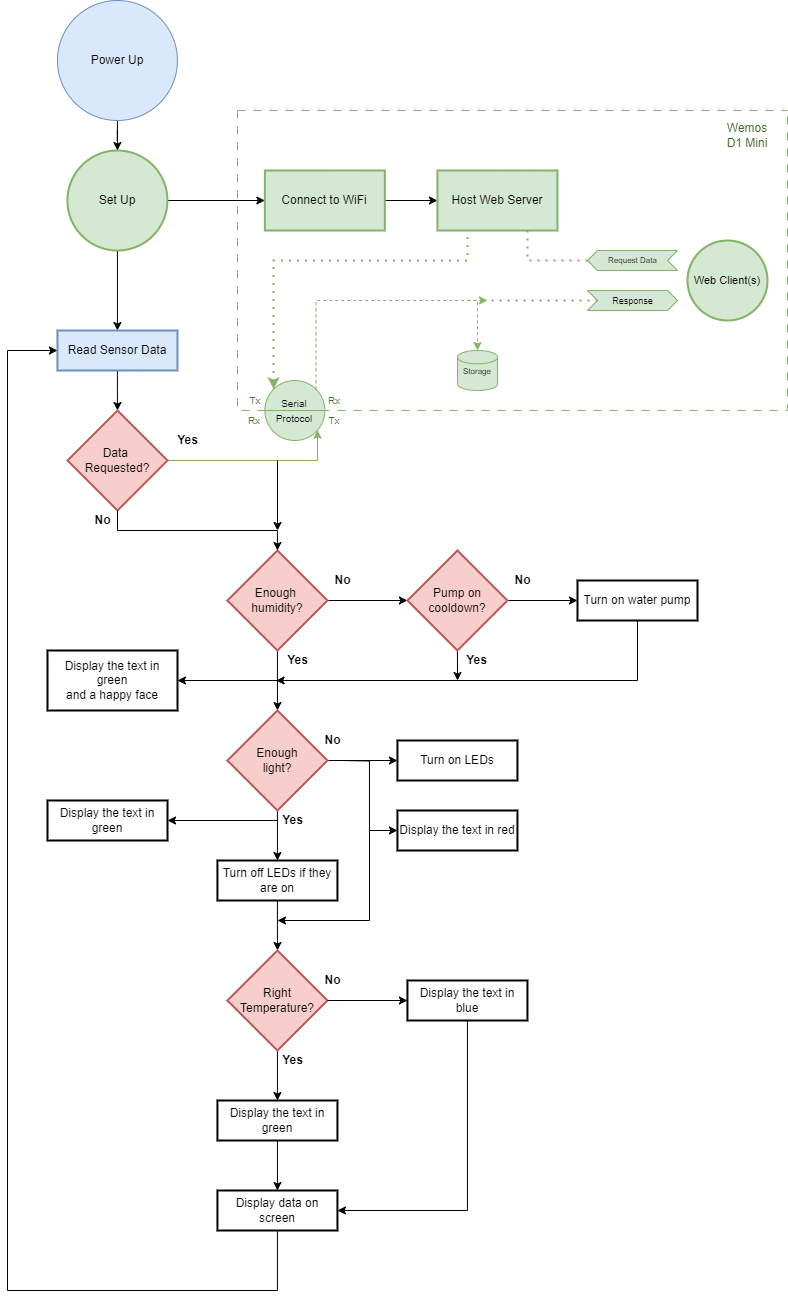

The diagram above was exported from draw.io. Its source (the exported page's mxGraphModel, read from the mxfile embedded in the PNG):
<mxGraphModel dx="1288" dy="1372" grid="1" gridSize="10" guides="1" tooltips="1" connect="1" arrows="1" fold="1" page="1" pageScale="1" pageWidth="850" pageHeight="1100" background="#FFFFFF" math="0" shadow="0">
  <root>
    <mxCell id="0" />
    <mxCell id="1" parent="0" />
    <mxCell id="wxlT2InxGyM5GY_d8kpo-2" value="" style="edgeStyle=orthogonalEdgeStyle;rounded=0;orthogonalLoop=1;jettySize=auto;html=1;" parent="1" source="9ArPINkrpRNpL_54nrKM-2" target="wxlT2InxGyM5GY_d8kpo-1" edge="1">
      <mxGeometry relative="1" as="geometry" />
    </mxCell>
    <mxCell id="ZeI5rcm6GqINzu9nn-dG-7" value="" style="edgeStyle=orthogonalEdgeStyle;rounded=0;orthogonalLoop=1;jettySize=auto;html=1;" edge="1" parent="1" source="9ArPINkrpRNpL_54nrKM-2" target="9ArPINkrpRNpL_54nrKM-32">
      <mxGeometry relative="1" as="geometry" />
    </mxCell>
    <mxCell id="9ArPINkrpRNpL_54nrKM-2" value="Set Up" style="strokeWidth=2;html=1;shape=mxgraph.flowchart.start_2;whiteSpace=wrap;fillColor=#d5e8d4;strokeColor=#82b366;shadow=0;rounded=0;" parent="1" vertex="1">
      <mxGeometry x="9.939999999999998" y="-20" width="100" height="100" as="geometry" />
    </mxCell>
    <mxCell id="ZeI5rcm6GqINzu9nn-dG-35" value="" style="edgeStyle=orthogonalEdgeStyle;rounded=0;orthogonalLoop=1;jettySize=auto;html=1;" edge="1" parent="1" source="9ArPINkrpRNpL_54nrKM-32" target="ZeI5rcm6GqINzu9nn-dG-34">
      <mxGeometry relative="1" as="geometry" />
    </mxCell>
    <mxCell id="9ArPINkrpRNpL_54nrKM-32" value="Read Sensor Data" style="whiteSpace=wrap;html=1;strokeWidth=2;shadow=0;fillColor=#dae8fc;strokeColor=#6c8ebf;rounded=0;" parent="1" vertex="1">
      <mxGeometry x="-0.060000000000002274" y="160" width="120" height="40" as="geometry" />
    </mxCell>
    <mxCell id="9ArPINkrpRNpL_54nrKM-39" value="" style="edgeStyle=orthogonalEdgeStyle;rounded=0;orthogonalLoop=1;jettySize=auto;html=1;fontFamily=Helvetica;fontSize=12;fontColor=default;entryX=0.5;entryY=0;entryDx=0;entryDy=0;entryPerimeter=0;" parent="1" source="9ArPINkrpRNpL_54nrKM-40" target="9ArPINkrpRNpL_54nrKM-47" edge="1">
      <mxGeometry relative="1" as="geometry">
        <mxPoint x="219.9400000000001" y="550.0000000000001" as="targetPoint" />
      </mxGeometry>
    </mxCell>
    <mxCell id="ZeI5rcm6GqINzu9nn-dG-1" value="" style="edgeStyle=orthogonalEdgeStyle;rounded=0;orthogonalLoop=1;jettySize=auto;html=1;" edge="1" parent="1" source="9ArPINkrpRNpL_54nrKM-40" target="glssz_43cRo2BnN37Sqh-2">
      <mxGeometry relative="1" as="geometry" />
    </mxCell>
    <mxCell id="9ArPINkrpRNpL_54nrKM-40" value="Enough&amp;nbsp; humidity?" style="strokeWidth=2;html=1;shape=mxgraph.flowchart.decision;whiteSpace=wrap;fillColor=#f8cecc;strokeColor=#b85450;rounded=0;" parent="1" vertex="1">
      <mxGeometry x="169.94" y="380" width="100" height="100" as="geometry" />
    </mxCell>
    <mxCell id="9ArPINkrpRNpL_54nrKM-41" value="Yes" style="text;strokeColor=none;fillColor=none;html=1;fontSize=12;fontStyle=1;verticalAlign=middle;align=center;fontFamily=Helvetica;fontColor=default;rounded=0;" parent="1" vertex="1">
      <mxGeometry x="220" y="480" width="40" height="20" as="geometry" />
    </mxCell>
    <mxCell id="ZeI5rcm6GqINzu9nn-dG-29" style="edgeStyle=orthogonalEdgeStyle;rounded=0;orthogonalLoop=1;jettySize=auto;html=1;" edge="1" parent="1" source="9ArPINkrpRNpL_54nrKM-42">
      <mxGeometry relative="1" as="geometry">
        <mxPoint x="218.60871688179347" y="510" as="targetPoint" />
        <Array as="points">
          <mxPoint x="580" y="510" />
        </Array>
      </mxGeometry>
    </mxCell>
    <mxCell id="9ArPINkrpRNpL_54nrKM-42" value="Turn on water pump" style="whiteSpace=wrap;html=1;strokeWidth=2;rounded=0;" parent="1" vertex="1">
      <mxGeometry x="520" y="410" width="120" height="40" as="geometry" />
    </mxCell>
    <mxCell id="9ArPINkrpRNpL_54nrKM-45" value="" style="edgeStyle=orthogonalEdgeStyle;rounded=0;orthogonalLoop=1;jettySize=auto;html=1;entryX=0;entryY=0.5;entryDx=0;entryDy=0;" parent="1" source="9ArPINkrpRNpL_54nrKM-47" target="9ArPINkrpRNpL_54nrKM-49" edge="1">
      <mxGeometry relative="1" as="geometry">
        <mxPoint x="339.94" y="590" as="targetPoint" />
      </mxGeometry>
    </mxCell>
    <mxCell id="9ArPINkrpRNpL_54nrKM-46" value="" style="edgeStyle=orthogonalEdgeStyle;rounded=0;orthogonalLoop=1;jettySize=auto;html=1;fontFamily=Helvetica;fontSize=12;fontColor=default;" parent="1" source="9ArPINkrpRNpL_54nrKM-47" target="9ArPINkrpRNpL_54nrKM-51" edge="1">
      <mxGeometry relative="1" as="geometry" />
    </mxCell>
    <mxCell id="9ArPINkrpRNpL_54nrKM-47" value="Enough &lt;br&gt;light?" style="strokeWidth=2;html=1;shape=mxgraph.flowchart.decision;whiteSpace=wrap;fillColor=#f8cecc;strokeColor=#b85450;rounded=0;" parent="1" vertex="1">
      <mxGeometry x="169.94" y="540" width="100" height="100" as="geometry" />
    </mxCell>
    <mxCell id="glssz_43cRo2BnN37Sqh-43" value="" style="edgeStyle=orthogonalEdgeStyle;rounded=0;orthogonalLoop=1;jettySize=auto;html=1;fontFamily=Helvetica;fontSize=12;fontColor=default;" parent="1" source="9ArPINkrpRNpL_54nrKM-48" target="glssz_43cRo2BnN37Sqh-41" edge="1">
      <mxGeometry relative="1" as="geometry" />
    </mxCell>
    <mxCell id="9ArPINkrpRNpL_54nrKM-48" value="Yes" style="text;strokeColor=none;fillColor=none;html=1;fontSize=12;fontStyle=1;verticalAlign=middle;align=center;fontFamily=Helvetica;fontColor=default;rounded=0;" parent="1" vertex="1">
      <mxGeometry x="220" y="640" width="30" height="20" as="geometry" />
    </mxCell>
    <mxCell id="9ArPINkrpRNpL_54nrKM-49" value="Turn on LEDs" style="whiteSpace=wrap;html=1;strokeWidth=2;rounded=0;" parent="1" vertex="1">
      <mxGeometry x="339.94" y="570" width="120" height="40" as="geometry" />
    </mxCell>
    <mxCell id="glssz_43cRo2BnN37Sqh-39" style="edgeStyle=orthogonalEdgeStyle;rounded=0;orthogonalLoop=1;jettySize=auto;html=1;entryX=0;entryY=0.5;entryDx=0;entryDy=0;fontFamily=Helvetica;fontSize=12;fontColor=default;" parent="1" target="glssz_43cRo2BnN37Sqh-38" edge="1">
      <mxGeometry relative="1" as="geometry">
        <mxPoint x="283" y="590" as="sourcePoint" />
      </mxGeometry>
    </mxCell>
    <mxCell id="9ArPINkrpRNpL_54nrKM-50" value="No" style="text;strokeColor=none;fillColor=none;html=1;fontSize=12;fontStyle=1;verticalAlign=middle;align=center;fontFamily=Helvetica;fontColor=default;rounded=0;" parent="1" vertex="1">
      <mxGeometry x="260" y="560" width="30" height="20" as="geometry" />
    </mxCell>
    <mxCell id="9ArPINkrpRNpL_54nrKM-77" value="" style="edgeStyle=orthogonalEdgeStyle;rounded=0;orthogonalLoop=1;jettySize=auto;html=1;fontFamily=Helvetica;fontSize=12;fontColor=default;" parent="1" source="9ArPINkrpRNpL_54nrKM-51" edge="1">
      <mxGeometry relative="1" as="geometry">
        <Array as="points" />
        <mxPoint x="220" y="780" as="targetPoint" />
      </mxGeometry>
    </mxCell>
    <mxCell id="9ArPINkrpRNpL_54nrKM-51" value="Turn off LEDs if they are on" style="whiteSpace=wrap;html=1;strokeWidth=2;rounded=0;" parent="1" vertex="1">
      <mxGeometry x="159.94" y="690" width="120" height="40" as="geometry" />
    </mxCell>
    <mxCell id="ZeI5rcm6GqINzu9nn-dG-8" style="edgeStyle=orthogonalEdgeStyle;rounded=0;orthogonalLoop=1;jettySize=auto;html=1;exitX=0.5;exitY=1;exitDx=0;exitDy=0;" edge="1" parent="1" source="hLvLNGA58Nye9cfG1RL5-9" target="9ArPINkrpRNpL_54nrKM-32">
      <mxGeometry relative="1" as="geometry">
        <mxPoint x="220.00000000000006" y="979.9999999999995" as="sourcePoint" />
        <mxPoint x="160" y="210" as="targetPoint" />
        <Array as="points">
          <mxPoint x="220" y="1120" />
          <mxPoint x="-50" y="1120" />
          <mxPoint x="-50" y="180" />
        </Array>
      </mxGeometry>
    </mxCell>
    <mxCell id="hLvLNGA58Nye9cfG1RL5-9" value="Display data on screen" style="whiteSpace=wrap;html=1;strokeWidth=2;rounded=0;" parent="1" vertex="1">
      <mxGeometry x="159.94" y="1020" width="120" height="40" as="geometry" />
    </mxCell>
    <mxCell id="glssz_43cRo2BnN37Sqh-60" style="edgeStyle=orthogonalEdgeStyle;rounded=0;orthogonalLoop=1;jettySize=auto;html=1;exitX=0.5;exitY=1;exitDx=0;exitDy=0;fontFamily=Helvetica;fontSize=12;fontColor=default;" parent="1" source="glssz_43cRo2BnN37Sqh-2" edge="1">
      <mxGeometry relative="1" as="geometry">
        <mxPoint x="400" y="510" as="targetPoint" />
      </mxGeometry>
    </mxCell>
    <mxCell id="ZeI5rcm6GqINzu9nn-dG-2" value="" style="edgeStyle=orthogonalEdgeStyle;rounded=0;orthogonalLoop=1;jettySize=auto;html=1;" edge="1" parent="1" source="glssz_43cRo2BnN37Sqh-2" target="9ArPINkrpRNpL_54nrKM-42">
      <mxGeometry relative="1" as="geometry" />
    </mxCell>
    <mxCell id="glssz_43cRo2BnN37Sqh-2" value="Pump on cooldown?" style="rhombus;whiteSpace=wrap;html=1;fillColor=#f8cecc;strokeColor=#b85450;strokeWidth=2;rounded=0;" parent="1" vertex="1">
      <mxGeometry x="349.94" y="380" width="100" height="100" as="geometry" />
    </mxCell>
    <mxCell id="glssz_43cRo2BnN37Sqh-14" value="Yes" style="text;strokeColor=none;fillColor=none;html=1;fontSize=12;fontStyle=1;verticalAlign=middle;align=center;fontFamily=Helvetica;fontColor=default;rounded=0;" parent="1" vertex="1">
      <mxGeometry x="400" y="480" width="37.41" height="20" as="geometry" />
    </mxCell>
    <mxCell id="glssz_43cRo2BnN37Sqh-32" value="Display the text in green&lt;br&gt;and a happy face" style="whiteSpace=wrap;html=1;strokeWidth=2;rounded=0;" parent="1" vertex="1">
      <mxGeometry x="-10" y="480" width="130" height="60" as="geometry" />
    </mxCell>
    <mxCell id="glssz_43cRo2BnN37Sqh-38" value="Display the text in red" style="whiteSpace=wrap;html=1;strokeWidth=2;rounded=0;" parent="1" vertex="1">
      <mxGeometry x="339.94" y="640" width="120" height="40" as="geometry" />
    </mxCell>
    <mxCell id="glssz_43cRo2BnN37Sqh-41" value="Display the text in green" style="whiteSpace=wrap;html=1;strokeWidth=2;rounded=0;" parent="1" vertex="1">
      <mxGeometry x="-10" y="630" width="120" height="40" as="geometry" />
    </mxCell>
    <mxCell id="ZeI5rcm6GqINzu9nn-dG-12" value="" style="edgeStyle=orthogonalEdgeStyle;rounded=0;orthogonalLoop=1;jettySize=auto;html=1;" edge="1" parent="1" source="glssz_43cRo2BnN37Sqh-44" target="glssz_43cRo2BnN37Sqh-52">
      <mxGeometry relative="1" as="geometry" />
    </mxCell>
    <mxCell id="glssz_43cRo2BnN37Sqh-44" value="Right Temperature?" style="strokeWidth=2;html=1;shape=mxgraph.flowchart.decision;whiteSpace=wrap;fillColor=#f8cecc;strokeColor=#b85450;rounded=0;" parent="1" vertex="1">
      <mxGeometry x="169.94" y="780" width="100" height="100" as="geometry" />
    </mxCell>
    <mxCell id="glssz_43cRo2BnN37Sqh-48" style="edgeStyle=orthogonalEdgeStyle;rounded=0;orthogonalLoop=1;jettySize=auto;html=1;entryX=0;entryY=0.5;entryDx=0;entryDy=0;fontFamily=Helvetica;fontSize=12;fontColor=default;exitX=1;exitY=0.5;exitDx=0;exitDy=0;exitPerimeter=0;" parent="1" target="glssz_43cRo2BnN37Sqh-46" edge="1" source="glssz_43cRo2BnN37Sqh-44">
      <mxGeometry relative="1" as="geometry">
        <mxPoint x="310" y="830" as="sourcePoint" />
      </mxGeometry>
    </mxCell>
    <mxCell id="ZeI5rcm6GqINzu9nn-dG-17" style="edgeStyle=orthogonalEdgeStyle;rounded=0;orthogonalLoop=1;jettySize=auto;html=1;exitX=0.5;exitY=1;exitDx=0;exitDy=0;entryX=1;entryY=0.5;entryDx=0;entryDy=0;" edge="1" parent="1" source="glssz_43cRo2BnN37Sqh-46" target="hLvLNGA58Nye9cfG1RL5-9">
      <mxGeometry relative="1" as="geometry" />
    </mxCell>
    <mxCell id="glssz_43cRo2BnN37Sqh-46" value="Display the text in blue" style="whiteSpace=wrap;html=1;strokeWidth=2;rounded=0;" parent="1" vertex="1">
      <mxGeometry x="349.94" y="810" width="120" height="40" as="geometry" />
    </mxCell>
    <mxCell id="ZeI5rcm6GqINzu9nn-dG-16" value="" style="edgeStyle=orthogonalEdgeStyle;rounded=0;orthogonalLoop=1;jettySize=auto;html=1;" edge="1" parent="1" source="glssz_43cRo2BnN37Sqh-52" target="hLvLNGA58Nye9cfG1RL5-9">
      <mxGeometry relative="1" as="geometry" />
    </mxCell>
    <mxCell id="glssz_43cRo2BnN37Sqh-52" value="Display the text in green" style="whiteSpace=wrap;html=1;strokeWidth=2;rounded=0;" parent="1" vertex="1">
      <mxGeometry x="159.94" y="930" width="120" height="40" as="geometry" />
    </mxCell>
    <mxCell id="i7MY1FbqLeq4tvc_T5lA-2" value="" style="edgeStyle=orthogonalEdgeStyle;rounded=0;orthogonalLoop=1;jettySize=auto;html=1;" parent="1" source="i7MY1FbqLeq4tvc_T5lA-1" target="9ArPINkrpRNpL_54nrKM-2" edge="1">
      <mxGeometry relative="1" as="geometry" />
    </mxCell>
    <mxCell id="i7MY1FbqLeq4tvc_T5lA-1" value="Power Up" style="ellipse;whiteSpace=wrap;html=1;fillColor=#dae8fc;strokeColor=#6c8ebf;" parent="1" vertex="1">
      <mxGeometry x="-0.06" y="-170" width="120" height="120" as="geometry" />
    </mxCell>
    <mxCell id="wxlT2InxGyM5GY_d8kpo-4" value="" style="edgeStyle=orthogonalEdgeStyle;rounded=0;orthogonalLoop=1;jettySize=auto;html=1;" parent="1" source="wxlT2InxGyM5GY_d8kpo-1" target="wxlT2InxGyM5GY_d8kpo-3" edge="1">
      <mxGeometry relative="1" as="geometry" />
    </mxCell>
    <mxCell id="wxlT2InxGyM5GY_d8kpo-1" value="Connect to WiFi" style="whiteSpace=wrap;html=1;fillColor=#d5e8d4;strokeColor=#82b366;strokeWidth=2;shadow=0;rounded=0;" parent="1" vertex="1">
      <mxGeometry x="207.34999999999997" width="120" height="60" as="geometry" />
    </mxCell>
    <mxCell id="wxlT2InxGyM5GY_d8kpo-3" value="Host Web Server" style="whiteSpace=wrap;html=1;fillColor=#d5e8d4;strokeColor=#82b366;strokeWidth=2;shadow=0;rounded=0;" parent="1" vertex="1">
      <mxGeometry x="379.94000000000005" width="120" height="60" as="geometry" />
    </mxCell>
    <mxCell id="ZeI5rcm6GqINzu9nn-dG-5" value="No" style="text;strokeColor=none;fillColor=none;html=1;fontSize=12;fontStyle=1;verticalAlign=middle;align=center;fontFamily=Helvetica;fontColor=default;rounded=0;" vertex="1" parent="1">
      <mxGeometry x="269.94" y="400" width="30" height="20" as="geometry" />
    </mxCell>
    <mxCell id="ZeI5rcm6GqINzu9nn-dG-6" value="No" style="text;strokeColor=none;fillColor=none;html=1;fontSize=12;fontStyle=1;verticalAlign=middle;align=center;fontFamily=Helvetica;fontColor=default;rounded=0;" vertex="1" parent="1">
      <mxGeometry x="449.94" y="400" width="30" height="20" as="geometry" />
    </mxCell>
    <mxCell id="ZeI5rcm6GqINzu9nn-dG-10" value="" style="endArrow=classic;html=1;rounded=0;entryX=1;entryY=0.5;entryDx=0;entryDy=0;" edge="1" parent="1" target="glssz_43cRo2BnN37Sqh-32">
      <mxGeometry width="50" height="50" relative="1" as="geometry">
        <mxPoint x="220" y="510" as="sourcePoint" />
        <mxPoint x="130" y="510" as="targetPoint" />
      </mxGeometry>
    </mxCell>
    <mxCell id="ZeI5rcm6GqINzu9nn-dG-14" value="Yes" style="text;strokeColor=none;fillColor=none;html=1;fontSize=12;fontStyle=1;verticalAlign=middle;align=center;fontFamily=Helvetica;fontColor=default;rounded=0;" vertex="1" parent="1">
      <mxGeometry x="220" y="880" width="30" height="20" as="geometry" />
    </mxCell>
    <mxCell id="ZeI5rcm6GqINzu9nn-dG-15" value="No" style="text;strokeColor=none;fillColor=none;html=1;fontSize=12;fontStyle=1;verticalAlign=middle;align=center;fontFamily=Helvetica;fontColor=default;rounded=0;" vertex="1" parent="1">
      <mxGeometry x="260" y="800" width="30" height="20" as="geometry" />
    </mxCell>
    <mxCell id="ZeI5rcm6GqINzu9nn-dG-22" style="edgeStyle=orthogonalEdgeStyle;rounded=0;orthogonalLoop=1;jettySize=auto;html=1;fontFamily=Helvetica;fontSize=12;fontColor=default;" edge="1" parent="1">
      <mxGeometry relative="1" as="geometry">
        <mxPoint x="312" y="660" as="sourcePoint" />
        <mxPoint x="220" y="750" as="targetPoint" />
        <Array as="points">
          <mxPoint x="312" y="750" />
        </Array>
      </mxGeometry>
    </mxCell>
    <mxCell id="ZeI5rcm6GqINzu9nn-dG-28" value="" style="endArrow=none;dashed=1;html=1;dashPattern=1 3;strokeWidth=2;rounded=0;exitX=1;exitY=0.5;exitDx=0;exitDy=0;exitPerimeter=0;entryX=0.75;entryY=1;entryDx=0;entryDy=0;fillColor=#d5e8d4;strokeColor=#82b366;" edge="1" parent="1" source="ZeI5rcm6GqINzu9nn-dG-27" target="wxlT2InxGyM5GY_d8kpo-3">
      <mxGeometry width="50" height="50" relative="1" as="geometry">
        <mxPoint x="350" y="160" as="sourcePoint" />
        <mxPoint x="460" y="130" as="targetPoint" />
        <Array as="points">
          <mxPoint x="470" y="90" />
        </Array>
      </mxGeometry>
    </mxCell>
    <mxCell id="ZeI5rcm6GqINzu9nn-dG-57" style="edgeStyle=orthogonalEdgeStyle;rounded=0;orthogonalLoop=1;jettySize=auto;html=1;fillColor=#d5e8d4;strokeColor=#82b366;" edge="1" parent="1" source="ZeI5rcm6GqINzu9nn-dG-34" target="ZeI5rcm6GqINzu9nn-dG-43">
      <mxGeometry relative="1" as="geometry">
        <Array as="points">
          <mxPoint x="260" y="290" />
        </Array>
      </mxGeometry>
    </mxCell>
    <mxCell id="ZeI5rcm6GqINzu9nn-dG-34" value="Data&amp;nbsp;&lt;div&gt;Requested?&lt;/div&gt;" style="strokeWidth=2;html=1;shape=mxgraph.flowchart.decision;whiteSpace=wrap;fillColor=#f8cecc;strokeColor=#b85450;rounded=0;" vertex="1" parent="1">
      <mxGeometry x="10" y="240" width="100" height="100" as="geometry" />
    </mxCell>
    <mxCell id="ZeI5rcm6GqINzu9nn-dG-38" value="No" style="text;strokeColor=none;fillColor=none;html=1;fontSize=12;fontStyle=1;verticalAlign=middle;align=center;fontFamily=Helvetica;fontColor=default;rounded=0;" vertex="1" parent="1">
      <mxGeometry x="30" y="340" width="30" height="20" as="geometry" />
    </mxCell>
    <mxCell id="ZeI5rcm6GqINzu9nn-dG-39" value="Yes" style="text;strokeColor=none;fillColor=none;html=1;fontSize=12;fontStyle=1;verticalAlign=middle;align=center;fontFamily=Helvetica;fontColor=default;rounded=0;" vertex="1" parent="1">
      <mxGeometry x="109.94" y="260" width="40" height="20" as="geometry" />
    </mxCell>
    <mxCell id="ZeI5rcm6GqINzu9nn-dG-40" style="edgeStyle=orthogonalEdgeStyle;rounded=0;orthogonalLoop=1;jettySize=auto;html=1;entryX=0.5;entryY=0;entryDx=0;entryDy=0;entryPerimeter=0;" edge="1" parent="1" source="ZeI5rcm6GqINzu9nn-dG-34" target="9ArPINkrpRNpL_54nrKM-40">
      <mxGeometry relative="1" as="geometry">
        <Array as="points">
          <mxPoint x="60" y="360" />
          <mxPoint x="220" y="360" />
        </Array>
      </mxGeometry>
    </mxCell>
    <mxCell id="ZeI5rcm6GqINzu9nn-dG-43" value="&lt;font style=&quot;font-size: 10px;&quot;&gt;Serial&lt;/font&gt;&lt;div&gt;&lt;font style=&quot;font-size: 10px;&quot;&gt;Protocol&lt;/font&gt;&lt;/div&gt;" style="shape=lineEllipse;perimeter=ellipsePerimeter;whiteSpace=wrap;html=1;backgroundOutline=1;fillColor=#d5e8d4;strokeColor=#82b366;" vertex="1" parent="1">
      <mxGeometry x="207.35000000000002" y="210" width="60" height="60" as="geometry" />
    </mxCell>
    <mxCell id="ZeI5rcm6GqINzu9nn-dG-46" value="" style="swimlane;startSize=0;fillColor=#d5e8d4;strokeColor=#82b366;dashed=1;dashPattern=8 8;" vertex="1" parent="1">
      <mxGeometry x="180" y="-60" width="550" height="300" as="geometry" />
    </mxCell>
    <mxCell id="ZeI5rcm6GqINzu9nn-dG-33" value="Wemos D1 Mini" style="text;html=1;align=center;verticalAlign=middle;whiteSpace=wrap;rounded=0;fillColor=none;strokeColor=none;fontColor=#456f2c;" vertex="1" parent="ZeI5rcm6GqINzu9nn-dG-46">
      <mxGeometry x="480" y="10" width="60" height="30" as="geometry" />
    </mxCell>
    <mxCell id="wxlT2InxGyM5GY_d8kpo-5" value="&lt;font style=&quot;font-size: 11px;&quot;&gt;Web Client(s)&lt;/font&gt;" style="ellipse;whiteSpace=wrap;html=1;fillColor=#d5e8d4;strokeColor=#82b366;strokeWidth=2;shadow=0;rounded=0;" parent="ZeI5rcm6GqINzu9nn-dG-46" vertex="1">
      <mxGeometry x="450" y="130" width="80" height="80" as="geometry" />
    </mxCell>
    <mxCell id="ZeI5rcm6GqINzu9nn-dG-26" value="&lt;p style=&quot;line-height: 90%;&quot;&gt;&lt;font style=&quot;font-size: 9px;&quot;&gt;Response&lt;/font&gt;&lt;/p&gt;" style="html=1;shadow=0;dashed=0;align=center;verticalAlign=middle;shape=mxgraph.arrows2.arrow;dy=0;dx=10;notch=10;fillColor=#d5e8d4;strokeColor=#82b366;" vertex="1" parent="ZeI5rcm6GqINzu9nn-dG-46">
      <mxGeometry x="350" y="180" width="90" height="20" as="geometry" />
    </mxCell>
    <mxCell id="ZeI5rcm6GqINzu9nn-dG-27" value="&lt;p style=&quot;line-height: 90%;&quot;&gt;&lt;font style=&quot;font-size: 8px;&quot;&gt;Request Data&lt;/font&gt;&lt;/p&gt;" style="html=1;shadow=0;dashed=0;align=center;verticalAlign=middle;shape=mxgraph.arrows2.arrow;dy=0;dx=10;notch=10;fillColor=#d5e8d4;strokeColor=#82b366;flipH=1;" vertex="1" parent="ZeI5rcm6GqINzu9nn-dG-46">
      <mxGeometry x="350" y="140" width="90" height="20" as="geometry" />
    </mxCell>
    <mxCell id="ZeI5rcm6GqINzu9nn-dG-50" value="" style="endArrow=none;dashed=1;html=1;dashPattern=1 3;strokeWidth=2;rounded=0;exitX=0;exitY=0;exitDx=0;exitDy=0;entryX=0.75;entryY=1;entryDx=0;entryDy=0;fillColor=#d5e8d4;strokeColor=#82b366;endFill=0;startArrow=classic;startFill=1;" edge="1" parent="ZeI5rcm6GqINzu9nn-dG-46" source="ZeI5rcm6GqINzu9nn-dG-43">
      <mxGeometry width="50" height="50" relative="1" as="geometry">
        <mxPoint x="290" y="150" as="sourcePoint" />
        <mxPoint x="230" y="120" as="targetPoint" />
        <Array as="points">
          <mxPoint x="36" y="150" />
          <mxPoint x="230" y="150" />
        </Array>
      </mxGeometry>
    </mxCell>
    <mxCell id="ZeI5rcm6GqINzu9nn-dG-53" value="" style="endArrow=none;dashed=1;html=1;dashPattern=1 3;strokeWidth=2;rounded=0;exitX=1;exitY=0.5;exitDx=0;exitDy=0;exitPerimeter=0;fillColor=#d5e8d4;strokeColor=#82b366;" edge="1" parent="ZeI5rcm6GqINzu9nn-dG-46">
      <mxGeometry width="50" height="50" relative="1" as="geometry">
        <mxPoint x="360" y="190" as="sourcePoint" />
        <mxPoint x="240" y="190" as="targetPoint" />
      </mxGeometry>
    </mxCell>
    <mxCell id="ZeI5rcm6GqINzu9nn-dG-54" value="&lt;font style=&quot;font-size: 8px;&quot;&gt;Storage&lt;/font&gt;" style="strokeWidth=1;html=1;shape=mxgraph.flowchart.database;whiteSpace=wrap;fillColor=#d5e8d4;strokeColor=#82b366;" vertex="1" parent="ZeI5rcm6GqINzu9nn-dG-46">
      <mxGeometry x="220" y="240" width="40" height="40" as="geometry" />
    </mxCell>
    <mxCell id="ZeI5rcm6GqINzu9nn-dG-56" value="" style="endArrow=classic;html=1;rounded=0;dashed=1;fillColor=#d5e8d4;strokeColor=#82b366;" edge="1" parent="ZeI5rcm6GqINzu9nn-dG-46">
      <mxGeometry width="50" height="50" relative="1" as="geometry">
        <mxPoint x="230" y="189.89000000000001" as="sourcePoint" />
        <mxPoint x="250" y="189.89000000000001" as="targetPoint" />
      </mxGeometry>
    </mxCell>
    <mxCell id="ZeI5rcm6GqINzu9nn-dG-59" value="&lt;font style=&quot;font-size: 10px;&quot;&gt;Tx&lt;/font&gt;" style="text;html=1;align=center;verticalAlign=middle;whiteSpace=wrap;rounded=0;fontColor=#456f2c;fontSize=10;" vertex="1" parent="ZeI5rcm6GqINzu9nn-dG-46">
      <mxGeometry x="8" y="280" width="20" height="20" as="geometry" />
    </mxCell>
    <mxCell id="ZeI5rcm6GqINzu9nn-dG-60" value="&lt;font style=&quot;font-size: 10px;&quot;&gt;Rx&lt;/font&gt;" style="text;html=1;align=center;verticalAlign=middle;whiteSpace=wrap;rounded=0;fontColor=#456f2c;fontSize=10;" vertex="1" parent="ZeI5rcm6GqINzu9nn-dG-46">
      <mxGeometry x="87" y="280" width="20" height="20" as="geometry" />
    </mxCell>
    <mxCell id="ZeI5rcm6GqINzu9nn-dG-51" style="edgeStyle=orthogonalEdgeStyle;rounded=0;orthogonalLoop=1;jettySize=auto;html=1;exitX=1;exitY=0;exitDx=0;exitDy=0;fillColor=#d5e8d4;strokeColor=#82b366;dashed=1;" edge="1" parent="1" source="ZeI5rcm6GqINzu9nn-dG-43" target="ZeI5rcm6GqINzu9nn-dG-54">
      <mxGeometry relative="1" as="geometry">
        <mxPoint x="410" y="130" as="targetPoint" />
        <Array as="points">
          <mxPoint x="259" y="130" />
          <mxPoint x="420" y="130" />
        </Array>
      </mxGeometry>
    </mxCell>
    <mxCell id="ZeI5rcm6GqINzu9nn-dG-58" value="" style="endArrow=classic;html=1;rounded=0;" edge="1" parent="1">
      <mxGeometry width="50" height="50" relative="1" as="geometry">
        <mxPoint x="220" y="290" as="sourcePoint" />
        <mxPoint x="220" y="360" as="targetPoint" />
      </mxGeometry>
    </mxCell>
    <mxCell id="ZeI5rcm6GqINzu9nn-dG-61" value="&lt;font style=&quot;font-size: 10px;&quot;&gt;Tx&lt;/font&gt;" style="text;html=1;align=center;verticalAlign=middle;whiteSpace=wrap;rounded=0;fontColor=#456f2c;fontSize=10;" vertex="1" parent="1">
      <mxGeometry x="267.35" y="240" width="20" height="20" as="geometry" />
    </mxCell>
    <mxCell id="ZeI5rcm6GqINzu9nn-dG-62" value="&lt;font style=&quot;font-size: 10px;&quot;&gt;Rx&lt;/font&gt;" style="text;html=1;align=center;verticalAlign=middle;whiteSpace=wrap;rounded=0;fontColor=#456f2c;fontSize=10;" vertex="1" parent="1">
      <mxGeometry x="187.35" y="240" width="20" height="20" as="geometry" />
    </mxCell>
  </root>
</mxGraphModel>